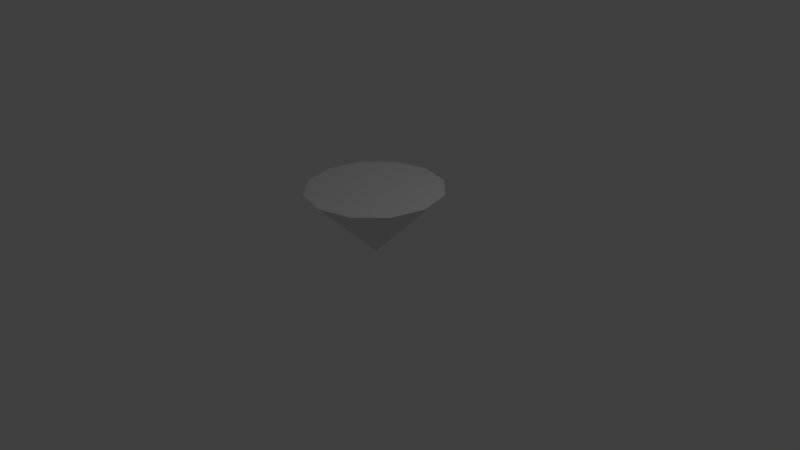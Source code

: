 # Source: Cone.blend  (saved by Blender 2.56.0; exported with 4.5.12 LTS)
import bpy
from mathutils import Matrix  # noqa: F401  (used for matrix-valued properties, if any)

bpy.ops.wm.read_factory_settings(use_empty=True)
scene = bpy.context.scene
scene.name = 'Scene'

# ---- collections
col_collection_1 = bpy.data.collections.new('Collection 1'); scene.collection.children.link(col_collection_1)

# ---- world
world_world = bpy.data.worlds.new('World'); scene.world = world_world
world_world.color = (0.05088, 0.05088, 0.05088)
world_world.use_sun_shadow = False
world_world.sun_shadow_jitter_overblur = 0.0
world_world.cycles.sampling_method = 'MANUAL'
world_world.cycles.sample_map_resolution = 256

# ---- cameras
cam_camera = bpy.data.cameras.new('Camera')
cam_camera.clip_end = 100.0
cam_camera.lens = 35.0
cam_camera.ortho_scale = 7.314
cam_camera.dof.focus_distance = 0.0
cam_camera.dof.aperture_fstop = 128.0

# ---- lights
light_lamp = bpy.data.lights.new('Lamp', 'POINT')
light_lamp.transmission_factor = 0.0
light_lamp.cutoff_distance = 30.0
light_lamp.energy = 100.0
light_lamp.shadow_buffer_clip_start = 1.001
light_lamp.shadow_soft_size = 1.0
light_lamp.shadow_maximum_resolution = 0.006
light_lamp.use_absolute_resolution = True
light_lamp.cycles.use_multiple_importance_sampling = False

# ---- meshes
me_cone = bpy.data.meshes.new('Cone')
me_cone.from_pydata([(0.0, 1.0, -0.5), (0.5, 0.866, -0.5), (0.866, 0.5, -0.5), (1.0, -4.371e-08, -0.5), (0.866, -0.5, -0.5), (0.5, -0.866, -0.5), (1.51e-07, -1.0, -0.5), (-0.5, -0.866, -0.5), (-0.866, -0.5, -0.5), (-1.0, -4.649e-07, -0.5), (-0.866, 0.5, -0.5), (-0.5, 0.866, -0.5), (0.0, 0.0, 0.5), (0.0, 0.0, -0.5)], [], [(1, 0, 12), (12, 2, 1), (12, 3, 2), (12, 4, 3), (12, 5, 4), (12, 6, 5), (12, 7, 6), (12, 8, 7), (12, 9, 8), (12, 10, 9), (12, 11, 10), (12, 0, 11), (13, 0, 1), (13, 1, 2), (13, 2, 3), (13, 3, 4), (13, 4, 5), (13, 5, 6), (13, 6, 7), (13, 7, 8), (13, 8, 9), (13, 9, 10), (13, 10, 11), (11, 0, 13)])
me_cone.use_remesh_preserve_volume = False
me_cone.use_remesh_preserve_attributes = False
me_cone.use_mirror_vertex_groups = False
me_cone.update()

# ---- objects
ob_cone = bpy.data.objects.new('Cone', me_cone)
ob_lamp = bpy.data.objects.new('Lamp', light_lamp)
ob_camera = bpy.data.objects.new('Camera', cam_camera)

# ---- transforms, parenting, visibility, modifiers, constraints
ob_cone.location = (0.0, 0.0, 0.5)
ob_cone.rotation_euler = (3.142, 0.0, 0.0)
ob_cone.empty_display_type = 'ARROWS'
ob_cone.lineart.crease_threshold = 0.0
ob_lamp.location = (4.076, 1.005, 5.904)
ob_lamp.rotation_euler = (0.6503, 0.05522, 1.866)
ob_lamp.lock_rotations_4d = False
ob_lamp.empty_display_type = 'ARROWS'
ob_lamp.color = (0.0, 0.0, 0.0, 0.0)
ob_lamp.lineart.crease_threshold = 0.0
ob_camera.location = (7.481, -6.508, 5.344)
ob_camera.rotation_euler = (1.109, 0.01082, 0.8149)
ob_camera.lock_rotations_4d = False
ob_camera.empty_display_type = 'ARROWS'
ob_camera.color = (0.0, 0.0, 0.0, 0.0)
ob_camera.display_type = 'WIRE'
ob_camera.lineart.crease_threshold = 0.0

# ---- collection membership
col_collection_1.objects.link(ob_cone)
col_collection_1.objects.link(ob_lamp)
col_collection_1.objects.link(ob_camera)

# ---- scene / render settings (as saved in the file)
scene.camera = ob_camera
scene.frame_start = 1; scene.frame_end = 250; scene.frame_set(1)
scene.render.engine = 'BLENDER_EEVEE_NEXT'
scene.render.image_settings.color_mode = 'RGB'
scene.render.image_settings.compression = 90
scene.render.resolution_percentage = 50
scene.render.dither_intensity = 0.0
scene.render.bake_margin = 2
scene.render.bake_bias = 0.0
scene.cycles.use_denoising = False
scene.cycles.samples = 10
scene.cycles.sampling_pattern = 'TABULATED_SOBOL'
scene.cycles.light_sampling_threshold = 0.0
scene.cycles.use_adaptive_sampling = False
scene.cycles.use_light_tree = False
scene.cycles.blur_glossy = 0.0
scene.cycles.volume_bounces = 1
scene.cycles.pixel_filter_type = 'GAUSSIAN'
scene.cycles.sample_clamp_indirect = 0.0
scene.view_settings.view_transform = 'Standard'
bpy.context.view_layer.update()

